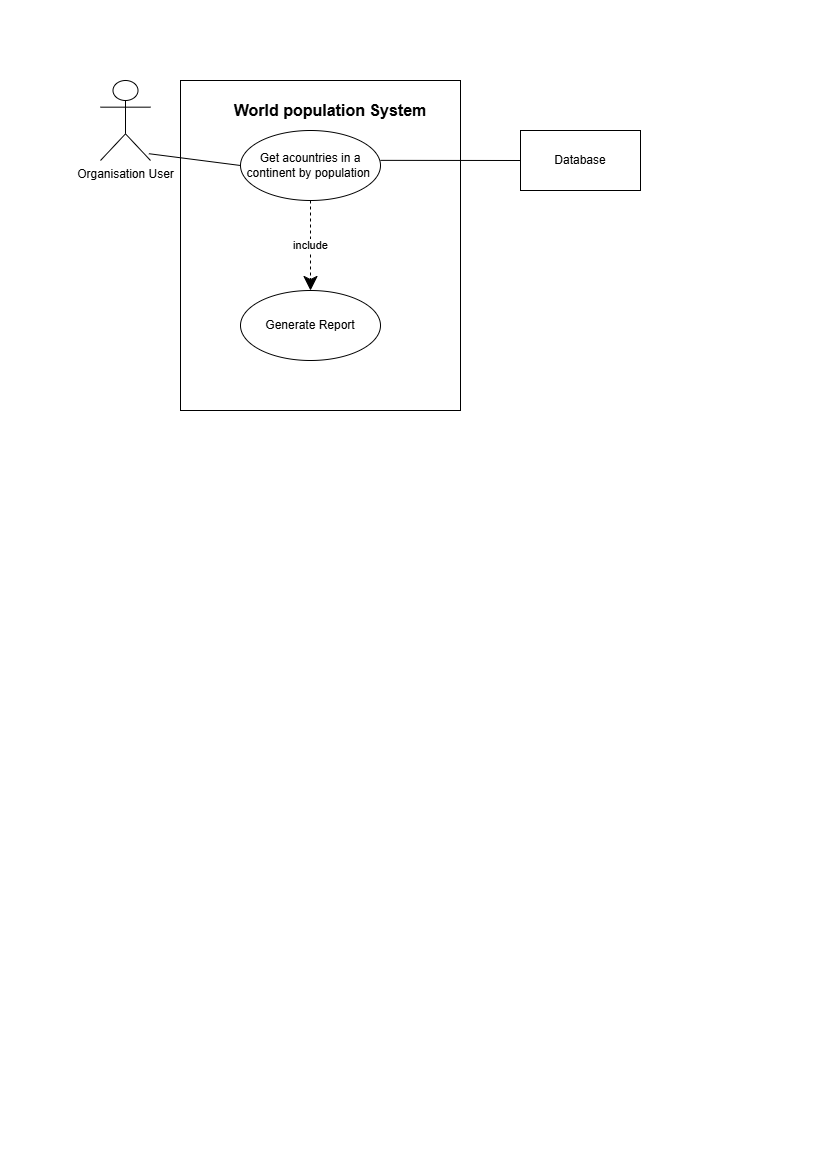

The diagram above was exported from draw.io. Its source (the exported page's mxGraphModel, read from the mxfile embedded in the PNG):
<mxGraphModel dx="1542" dy="815" grid="1" gridSize="10" guides="1" tooltips="1" connect="1" arrows="1" fold="1" page="1" pageScale="1" pageWidth="827" pageHeight="1169" math="0" shadow="0">
  <root>
    <mxCell id="0" />
    <mxCell id="1" parent="0" />
    <mxCell id="RK0ToDTt5Qhu2vSIeE99-1" parent="1" style="shape=umlActor;verticalLabelPosition=bottom;verticalAlign=top;html=1;" value="Organisation User" vertex="1">
      <mxGeometry height="80" width="50" x="100" y="80" as="geometry" />
    </mxCell>
    <mxCell id="RK0ToDTt5Qhu2vSIeE99-2" parent="1" style="rounded=0;whiteSpace=wrap;html=1;" value="" vertex="1">
      <mxGeometry height="330" width="280" x="180" y="80" as="geometry" />
    </mxCell>
    <mxCell id="RK0ToDTt5Qhu2vSIeE99-3" parent="1" style="text;html=1;whiteSpace=wrap;strokeColor=none;fillColor=none;align=center;verticalAlign=middle;rounded=0;fontStyle=1;fontSize=16;" value="World population System" vertex="1">
      <mxGeometry height="40" width="220" x="220" y="90" as="geometry" />
    </mxCell>
    <mxCell id="RK0ToDTt5Qhu2vSIeE99-6" parent="1" style="ellipse;whiteSpace=wrap;html=1;" value="Get acountries in a continent by population&amp;nbsp;" vertex="1">
      <mxGeometry height="70" width="140" x="240" y="130" as="geometry" />
    </mxCell>
    <mxCell id="RK0ToDTt5Qhu2vSIeE99-8" edge="1" parent="1" source="RK0ToDTt5Qhu2vSIeE99-1" style="endArrow=none;html=1;rounded=0;entryX=0;entryY=0.5;entryDx=0;entryDy=0;exitX=0.968;exitY=0.915;exitDx=0;exitDy=0;exitPerimeter=0;" target="RK0ToDTt5Qhu2vSIeE99-6" value="">
      <mxGeometry height="50" relative="1" width="50" as="geometry">
        <mxPoint x="190" y="190" as="sourcePoint" />
        <mxPoint x="240" y="140" as="targetPoint" />
      </mxGeometry>
    </mxCell>
    <mxCell id="RK0ToDTt5Qhu2vSIeE99-9" parent="1" style="rounded=0;whiteSpace=wrap;html=1;" value="" vertex="1">
      <mxGeometry height="60" width="120" x="520" y="130" as="geometry" />
    </mxCell>
    <mxCell id="RK0ToDTt5Qhu2vSIeE99-10" parent="1" style="text;html=1;whiteSpace=wrap;strokeColor=none;fillColor=none;align=center;verticalAlign=middle;rounded=0;" value="Database" vertex="1">
      <mxGeometry height="30" width="60" x="550" y="145" as="geometry" />
    </mxCell>
    <mxCell id="RK0ToDTt5Qhu2vSIeE99-11" edge="1" parent="1" source="RK0ToDTt5Qhu2vSIeE99-2" style="endArrow=none;html=1;rounded=0;exitX=0.714;exitY=0.242;exitDx=0;exitDy=0;exitPerimeter=0;entryX=0;entryY=0.5;entryDx=0;entryDy=0;" target="RK0ToDTt5Qhu2vSIeE99-9" value="">
      <mxGeometry height="50" relative="1" width="50" as="geometry">
        <mxPoint x="440" y="160" as="sourcePoint" />
        <mxPoint x="510.71067811865476" y="110" as="targetPoint" />
      </mxGeometry>
    </mxCell>
    <mxCell id="RK0ToDTt5Qhu2vSIeE99-12" parent="1" style="ellipse;whiteSpace=wrap;html=1;" value="Generate Report" vertex="1">
      <mxGeometry height="70" width="140" x="240" y="290" as="geometry" />
    </mxCell>
    <mxCell id="RK0ToDTt5Qhu2vSIeE99-13" edge="1" parent="1" source="RK0ToDTt5Qhu2vSIeE99-6" style="endArrow=classic;endSize=12;dashed=1;html=1;rounded=0;entryX=0.5;entryY=0;entryDx=0;entryDy=0;exitX=0.5;exitY=1;exitDx=0;exitDy=0;endFill=1;" target="RK0ToDTt5Qhu2vSIeE99-12" value="include">
      <mxGeometry relative="1" width="160" as="geometry">
        <mxPoint x="360" y="190" as="sourcePoint" />
        <mxPoint x="520" y="190" as="targetPoint" />
      </mxGeometry>
    </mxCell>
  </root>
</mxGraphModel>